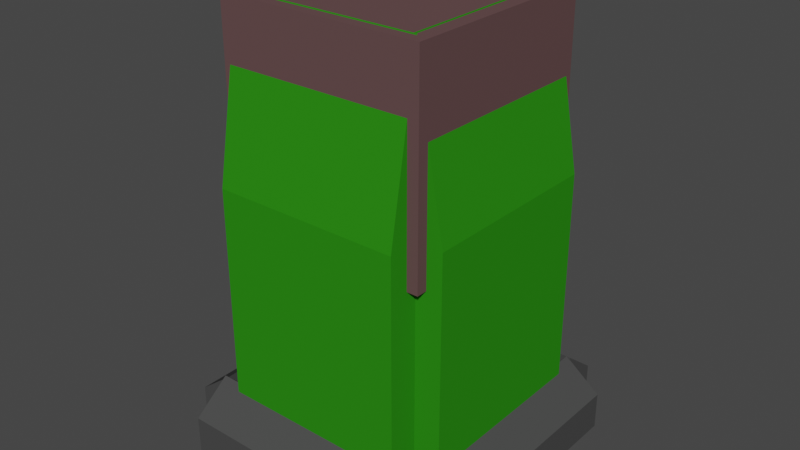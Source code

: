 # Source: tower.blend  (saved by Blender 2.90.8; exported with 4.5.12 LTS)
import bpy
from mathutils import Matrix  # noqa: F401  (used for matrix-valued properties, if any)

bpy.ops.wm.read_factory_settings(use_empty=True)
scene = bpy.context.scene
scene.name = 'Scene'

# ---- collections
col_collection = bpy.data.collections.new('Collection'); scene.collection.children.link(col_collection)

# ---- materials (node trees are filled in below, after node groups)
mat_material = bpy.data.materials.new('Material')
mat_material.alpha_threshold = 0.0
mat_material.use_transparent_shadow = False
mat_material.line_color = (0.0, 0.0, 0.0, 1.0)
mat_material_001 = bpy.data.materials.new('Material.001')
mat_material_001.alpha_threshold = 0.0
mat_material_001.use_transparent_shadow = False
mat_material_001.line_color = (0.0, 0.0, 0.0, 1.0)
mat_material_002 = bpy.data.materials.new('Material.002')
mat_material_002.alpha_threshold = 0.0
mat_material_002.use_transparent_shadow = False
mat_material_002.line_color = (0.0, 0.0, 0.0, 1.0)

# ---- material node trees
mat_material.use_nodes = True; mat_material.node_tree.nodes.clear()
_N = mat_material.node_tree.nodes; _L = mat_material.node_tree.links
n0 = _N.new('ShaderNodeOutputMaterial'); n0.name = 'Material Output'; n0.location = (300, 300)
n1 = _N.new('ShaderNodeBsdfPrincipled'); n1.name = 'Principled BSDF'; n1.location = (10, 300)
n1.distribution = 'GGX'
n1.subsurface_method = 'BURLEY'
n1.inputs[0].default_value = (0.0678, 0.0678, 0.0678, 1.0)
n1.inputs[2].default_value = 0.4
n1.inputs[3].default_value = 1.45
n1.inputs[13].default_value = 0.0
n1.inputs[27].default_value = (0.0, 0.0, 0.0, 1.0)
n1.inputs[28].default_value = 1.0
_L.new(n1.outputs[0], n0.inputs[0])
n0.is_active_output = True
mat_material_001.use_nodes = True; mat_material_001.node_tree.nodes.clear()
_N = mat_material_001.node_tree.nodes; _L = mat_material_001.node_tree.links
n0 = _N.new('ShaderNodeOutputMaterial'); n0.name = 'Material Output'; n0.location = (300, 300)
n1 = _N.new('ShaderNodeBsdfPrincipled'); n1.name = 'Principled BSDF'; n1.location = (10, 300)
n1.distribution = 'GGX'
n1.subsurface_method = 'BURLEY'
n1.inputs[0].default_value = (0.0264, 0.2476, 0.008761, 1.0)
n1.inputs[2].default_value = 0.4
n1.inputs[3].default_value = 1.45
n1.inputs[13].default_value = 0.0
n1.inputs[27].default_value = (0.0, 0.0, 0.0, 1.0)
n1.inputs[28].default_value = 1.0
_L.new(n1.outputs[0], n0.inputs[0])
n0.is_active_output = True
mat_material_002.use_nodes = True; mat_material_002.node_tree.nodes.clear()
_N = mat_material_002.node_tree.nodes; _L = mat_material_002.node_tree.links
n0 = _N.new('ShaderNodeOutputMaterial'); n0.name = 'Material Output'; n0.location = (300, 300)
n1 = _N.new('ShaderNodeBsdfPrincipled'); n1.name = 'Principled BSDF'; n1.location = (10, 300)
n1.distribution = 'GGX'
n1.subsurface_method = 'BURLEY'
n1.inputs[0].default_value = (0.1262, 0.07147, 0.07245, 1.0)
n1.inputs[2].default_value = 0.4
n1.inputs[3].default_value = 1.45
n1.inputs[13].default_value = 0.0
n1.inputs[27].default_value = (0.0, 0.0, 0.0, 1.0)
n1.inputs[28].default_value = 1.0
_L.new(n1.outputs[0], n0.inputs[0])
n0.is_active_output = True

# ---- world
world_world = bpy.data.worlds.new('World'); scene.world = world_world
world_world.use_nodes = True; world_world.node_tree.nodes.clear()
_N = world_world.node_tree.nodes; _L = world_world.node_tree.links
n0 = _N.new('ShaderNodeOutputWorld'); n0.name = 'World Output'; n0.location = (300, 300)
n1 = _N.new('ShaderNodeBackground'); n1.name = 'Background'; n1.location = (10, 300)
n1.inputs[0].default_value = (0.05088, 0.05088, 0.05088, 1.0)
_L.new(n1.outputs[0], n0.inputs[0])
n0.is_active_output = True
world_world.color = (0.05088, 0.05088, 0.05088)
world_world.use_sun_shadow = False
world_world.sun_shadow_jitter_overblur = 0.0

# ---- meshes
me_cube = bpy.data.meshes.new('Cube')
me_cube.from_pydata([(1.0, 6.319, 0.6138), (1.0, 6.319, -1.386), (1.0, -6.319, 0.6138), (1.0, -6.319, -1.386), (-1.0, 6.319, 2.159), (-1.0, 6.319, -1.386), (-1.0, -6.319, 2.159), (-1.0, -6.319, -1.386)], [], [(0, 4, 6, 2), (3, 2, 6, 7), (7, 6, 4, 5), (5, 1, 3, 7), (1, 0, 2, 3), (5, 4, 0, 1)])
_uv = me_cube.uv_layers.new(name='UVMap')
_uv.uv.foreach_set('vector', [0.625, 0.5, 0.875, 0.5, 0.875, 0.75, 0.625, 0.75, 0.375, 0.75, 0.625, 0.75, 0.625, 1.0, 0.375, 1.0, 0.375, 0.0, 0.625, 0.0, 0.625, 0.25, 0.375, 0.25, 0.125, 0.5, 0.375, 0.5, 0.375, 0.75, 0.125, 0.75, 0.375, 0.5, 0.625, 0.5, 0.625, 0.75, 0.375, 0.75, 0.375, 0.25, 0.625, 0.25, 0.625, 0.5, 0.375, 0.5])
me_cube.materials.append(mat_material)
me_cube.use_remesh_preserve_volume = False
me_cube.use_remesh_preserve_attributes = False
me_cube.use_mirror_vertex_groups = False
me_cube.update()
me_cube_001 = bpy.data.meshes.new('Cube.001')
me_cube_001.from_pydata([(1.0, 6.319, 0.6138), (1.0, 6.319, -1.386), (1.0, -6.319, 0.6138), (1.0, -6.319, -1.386), (-1.0, 6.319, 2.159), (-1.0, 6.319, -1.386), (-1.0, -6.319, 2.159), (-1.0, -6.319, -1.386)], [], [(0, 4, 6, 2), (3, 2, 6, 7), (7, 6, 4, 5), (5, 1, 3, 7), (1, 0, 2, 3), (5, 4, 0, 1)])
_uv = me_cube_001.uv_layers.new(name='UVMap')
_uv.uv.foreach_set('vector', [0.625, 0.5, 0.875, 0.5, 0.875, 0.75, 0.625, 0.75, 0.375, 0.75, 0.625, 0.75, 0.625, 1.0, 0.375, 1.0, 0.375, 0.0, 0.625, 0.0, 0.625, 0.25, 0.375, 0.25, 0.125, 0.5, 0.375, 0.5, 0.375, 0.75, 0.125, 0.75, 0.375, 0.5, 0.625, 0.5, 0.625, 0.75, 0.375, 0.75, 0.375, 0.25, 0.625, 0.25, 0.625, 0.5, 0.375, 0.5])
me_cube_001.materials.append(mat_material)
me_cube_001.use_remesh_preserve_volume = False
me_cube_001.use_remesh_preserve_attributes = False
me_cube_001.use_mirror_vertex_groups = False
me_cube_001.update()
me_cube_003 = bpy.data.meshes.new('Cube.003')
me_cube_003.from_pydata([(1.0, 6.319, 0.6138), (1.0, 6.319, -1.386), (1.0, -6.319, 0.6138), (1.0, -6.319, -1.386), (-1.0, 6.319, 2.159), (-1.0, 6.319, -1.386), (-1.0, -6.319, 2.159), (-1.0, -6.319, -1.386)], [], [(0, 4, 6, 2), (3, 2, 6, 7), (7, 6, 4, 5), (5, 1, 3, 7), (1, 0, 2, 3), (5, 4, 0, 1)])
_uv = me_cube_003.uv_layers.new(name='UVMap')
_uv.uv.foreach_set('vector', [0.625, 0.5, 0.875, 0.5, 0.875, 0.75, 0.625, 0.75, 0.375, 0.75, 0.625, 0.75, 0.625, 1.0, 0.375, 1.0, 0.375, 0.0, 0.625, 0.0, 0.625, 0.25, 0.375, 0.25, 0.125, 0.5, 0.375, 0.5, 0.375, 0.75, 0.125, 0.75, 0.375, 0.5, 0.625, 0.5, 0.625, 0.75, 0.375, 0.75, 0.375, 0.25, 0.625, 0.25, 0.625, 0.5, 0.375, 0.5])
me_cube_003.materials.append(mat_material)
me_cube_003.use_remesh_preserve_volume = False
me_cube_003.use_remesh_preserve_attributes = False
me_cube_003.use_mirror_vertex_groups = False
me_cube_003.update()
me_cube_002 = bpy.data.meshes.new('Cube.002')
me_cube_002.from_pydata([(1.0, 6.319, 0.6138), (1.0, 6.319, -1.386), (1.0, -6.319, 0.6138), (1.0, -6.319, -1.386), (-1.0, 6.319, 2.159), (-1.0, 6.319, -1.386), (-1.0, -6.319, 2.159), (-1.0, -6.319, -1.386)], [], [(0, 4, 6, 2), (3, 2, 6, 7), (7, 6, 4, 5), (5, 1, 3, 7), (1, 0, 2, 3), (5, 4, 0, 1)])
_uv = me_cube_002.uv_layers.new(name='UVMap')
_uv.uv.foreach_set('vector', [0.625, 0.5, 0.875, 0.5, 0.875, 0.75, 0.625, 0.75, 0.375, 0.75, 0.625, 0.75, 0.625, 1.0, 0.375, 1.0, 0.375, 0.0, 0.625, 0.0, 0.625, 0.25, 0.375, 0.25, 0.125, 0.5, 0.375, 0.5, 0.375, 0.75, 0.125, 0.75, 0.375, 0.5, 0.625, 0.5, 0.625, 0.75, 0.375, 0.75, 0.375, 0.25, 0.625, 0.25, 0.625, 0.5, 0.375, 0.5])
me_cube_002.materials.append(mat_material)
me_cube_002.use_remesh_preserve_volume = False
me_cube_002.use_remesh_preserve_attributes = False
me_cube_002.use_mirror_vertex_groups = False
me_cube_002.update()
me_cube_007 = bpy.data.meshes.new('Cube.007')
me_cube_007.from_pydata([(1.0, 6.319, 0.6138), (1.0, 6.319, -1.386), (1.0, -6.319, 0.6138), (1.0, -6.319, -1.386), (-1.0, 6.319, 2.159), (-1.0, 6.319, -1.386), (-1.0, -6.319, 2.159), (-1.0, -6.319, -1.386)], [], [(0, 4, 6, 2), (3, 2, 6, 7), (7, 6, 4, 5), (5, 1, 3, 7), (1, 0, 2, 3), (5, 4, 0, 1)])
_uv = me_cube_007.uv_layers.new(name='UVMap')
_uv.uv.foreach_set('vector', [0.625, 0.5, 0.875, 0.5, 0.875, 0.75, 0.625, 0.75, 0.375, 0.75, 0.625, 0.75, 0.625, 1.0, 0.375, 1.0, 0.375, 0.0, 0.625, 0.0, 0.625, 0.25, 0.375, 0.25, 0.125, 0.5, 0.375, 0.5, 0.375, 0.75, 0.125, 0.75, 0.375, 0.5, 0.625, 0.5, 0.625, 0.75, 0.375, 0.75, 0.375, 0.25, 0.625, 0.25, 0.625, 0.5, 0.375, 0.5])
me_cube_007.materials.append(mat_material_001)
me_cube_007.use_remesh_preserve_volume = False
me_cube_007.use_remesh_preserve_attributes = False
me_cube_007.use_mirror_vertex_groups = False
me_cube_007.update()
me_cube_006 = bpy.data.meshes.new('Cube.006')
me_cube_006.from_pydata([(1.0, 6.319, 0.6138), (1.0, 6.319, -1.386), (1.0, -6.319, 0.6138), (1.0, -6.319, -1.386), (-1.0, 6.319, 2.159), (-1.0, 6.319, -1.386), (-1.0, -6.319, 2.159), (-1.0, -6.319, -1.386)], [], [(0, 4, 6, 2), (3, 2, 6, 7), (7, 6, 4, 5), (5, 1, 3, 7), (1, 0, 2, 3), (5, 4, 0, 1)])
_uv = me_cube_006.uv_layers.new(name='UVMap')
_uv.uv.foreach_set('vector', [0.625, 0.5, 0.875, 0.5, 0.875, 0.75, 0.625, 0.75, 0.375, 0.75, 0.625, 0.75, 0.625, 1.0, 0.375, 1.0, 0.375, 0.0, 0.625, 0.0, 0.625, 0.25, 0.375, 0.25, 0.125, 0.5, 0.375, 0.5, 0.375, 0.75, 0.125, 0.75, 0.375, 0.5, 0.625, 0.5, 0.625, 0.75, 0.375, 0.75, 0.375, 0.25, 0.625, 0.25, 0.625, 0.5, 0.375, 0.5])
me_cube_006.materials.append(mat_material_001)
me_cube_006.use_remesh_preserve_volume = False
me_cube_006.use_remesh_preserve_attributes = False
me_cube_006.use_mirror_vertex_groups = False
me_cube_006.update()
me_cube_005 = bpy.data.meshes.new('Cube.005')
me_cube_005.from_pydata([(1.0, 6.319, 0.6138), (1.0, 6.319, -1.386), (1.0, -6.319, 0.6138), (1.0, -6.319, -1.386), (-1.0, 6.319, 2.159), (-1.0, 6.319, -1.386), (-1.0, -6.319, 2.159), (-1.0, -6.319, -1.386)], [], [(0, 4, 6, 2), (3, 2, 6, 7), (7, 6, 4, 5), (5, 1, 3, 7), (1, 0, 2, 3), (5, 4, 0, 1)])
_uv = me_cube_005.uv_layers.new(name='UVMap')
_uv.uv.foreach_set('vector', [0.625, 0.5, 0.875, 0.5, 0.875, 0.75, 0.625, 0.75, 0.375, 0.75, 0.625, 0.75, 0.625, 1.0, 0.375, 1.0, 0.375, 0.0, 0.625, 0.0, 0.625, 0.25, 0.375, 0.25, 0.125, 0.5, 0.375, 0.5, 0.375, 0.75, 0.125, 0.75, 0.375, 0.5, 0.625, 0.5, 0.625, 0.75, 0.375, 0.75, 0.375, 0.25, 0.625, 0.25, 0.625, 0.5, 0.375, 0.5])
me_cube_005.materials.append(mat_material_001)
me_cube_005.use_remesh_preserve_volume = False
me_cube_005.use_remesh_preserve_attributes = False
me_cube_005.use_mirror_vertex_groups = False
me_cube_005.update()
me_cube_004 = bpy.data.meshes.new('Cube.004')
me_cube_004.from_pydata([(1.0, 6.319, 0.6138), (1.0, 6.319, -1.386), (1.0, -6.319, 0.6138), (1.0, -6.319, -1.386), (-1.0, 6.319, 2.159), (-1.0, 6.319, -1.386), (-1.0, -6.319, 2.159), (-1.0, -6.319, -1.386)], [], [(0, 4, 6, 2), (3, 2, 6, 7), (7, 6, 4, 5), (5, 1, 3, 7), (1, 0, 2, 3), (5, 4, 0, 1)])
_uv = me_cube_004.uv_layers.new(name='UVMap')
_uv.uv.foreach_set('vector', [0.625, 0.5, 0.875, 0.5, 0.875, 0.75, 0.625, 0.75, 0.375, 0.75, 0.625, 0.75, 0.625, 1.0, 0.375, 1.0, 0.375, 0.0, 0.625, 0.0, 0.625, 0.25, 0.375, 0.25, 0.125, 0.5, 0.375, 0.5, 0.375, 0.75, 0.125, 0.75, 0.375, 0.5, 0.625, 0.5, 0.625, 0.75, 0.375, 0.75, 0.375, 0.25, 0.625, 0.25, 0.625, 0.5, 0.375, 0.5])
me_cube_004.materials.append(mat_material_001)
me_cube_004.use_remesh_preserve_volume = False
me_cube_004.use_remesh_preserve_attributes = False
me_cube_004.use_mirror_vertex_groups = False
me_cube_004.update()
me_x = bpy.data.meshes.new('Куб')
me_x.from_pydata([(-1.0, -1.0, -1.0), (-1.0, -1.0, 1.0), (-1.0, 1.0, -1.0), (-1.0, 1.0, 1.0), (1.0, -1.0, -1.0), (1.0, -1.0, 1.0), (1.0, 1.0, -1.0), (1.0, 1.0, 1.0)], [], [(0, 1, 3, 2), (2, 3, 7, 6), (6, 7, 5, 4), (4, 5, 1, 0), (2, 6, 4, 0), (7, 3, 1, 5)])
_uv = me_x.uv_layers.new(name='UVКарта')
_uv.uv.foreach_set('vector', [0.375, 0.0, 0.625, 0.0, 0.625, 0.25, 0.375, 0.25, 0.375, 0.25, 0.625, 0.25, 0.625, 0.5, 0.375, 0.5, 0.375, 0.5, 0.625, 0.5, 0.625, 0.75, 0.375, 0.75, 0.375, 0.75, 0.625, 0.75, 0.625, 1.0, 0.375, 1.0, 0.125, 0.5, 0.375, 0.5, 0.375, 0.75, 0.125, 0.75, 0.625, 0.5, 0.875, 0.5, 0.875, 0.75, 0.625, 0.75])
me_x.materials.append(mat_material_002)
me_x.use_remesh_fix_poles = True
me_x.use_remesh_preserve_attributes = False
me_x.use_mirror_vertex_groups = False
me_x.update()

# ---- objects
ob_cube = bpy.data.objects.new('Cube', me_cube)
ob_cube_001 = bpy.data.objects.new('Cube.001', me_cube_001)
ob_cube_003 = bpy.data.objects.new('Cube.003', me_cube_003)
ob_cube_002 = bpy.data.objects.new('Cube.002', me_cube_002)
ob_cube_007 = bpy.data.objects.new('Cube.007', me_cube_007)
ob_cube_006 = bpy.data.objects.new('Cube.006', me_cube_006)
ob_cube_005 = bpy.data.objects.new('Cube.005', me_cube_005)
ob_cube_004 = bpy.data.objects.new('Cube.004', me_cube_004)
ob_x = bpy.data.objects.new('Куб', me_x)

# ---- transforms, parenting, visibility, modifiers, constraints
ob_cube.location = (0.0, 5.633, 0.3862)
ob_cube.lock_rotations_4d = False
ob_cube.empty_display_type = 'ARROWS'
ob_cube.lineart.crease_threshold = 0.0
ob_cube_001.location = (-14.19, 5.641, 0.3862)
ob_cube_001.rotation_euler = (0.0, 0.0, 3.142)
ob_cube_001.lock_rotations_4d = False
ob_cube_001.empty_display_type = 'ARROWS'
ob_cube_001.lineart.crease_threshold = 0.0
ob_cube_003.location = (-7.09, 12.92, 0.3862)
ob_cube_003.rotation_euler = (0.0, -0.0, 1.571)
ob_cube_003.lock_rotations_4d = False
ob_cube_003.empty_display_type = 'ARROWS'
ob_cube_003.lineart.crease_threshold = 0.0
ob_cube_002.location = (-7.098, -1.685, 0.3862)
ob_cube_002.rotation_euler = (0.0, 0.0, 4.712)
ob_cube_002.lock_rotations_4d = False
ob_cube_002.empty_display_type = 'ARROWS'
ob_cube_002.lineart.crease_threshold = 0.0
ob_cube_007.location = (-1.442, 5.632, 10.01)
ob_cube_007.scale = (0.7967, 0.7967, 5.786)
ob_cube_007.lock_rotations_4d = False
ob_cube_007.empty_display_type = 'ARROWS'
ob_cube_007.lineart.crease_threshold = 0.0
ob_cube_006.location = (-12.75, 5.638, 10.01)
ob_cube_006.rotation_euler = (0.0, 0.0, 3.142)
ob_cube_006.scale = (0.7967, 0.7967, 5.786)
ob_cube_006.lock_rotations_4d = False
ob_cube_006.empty_display_type = 'ARROWS'
ob_cube_006.lineart.crease_threshold = 0.0
ob_cube_005.location = (-7.097, -0.1984, 10.01)
ob_cube_005.rotation_euler = (0.0, 0.0, 4.712)
ob_cube_005.scale = (0.7967, 0.7967, 5.786)
ob_cube_005.lock_rotations_4d = False
ob_cube_005.empty_display_type = 'ARROWS'
ob_cube_005.lineart.crease_threshold = 0.0
ob_cube_004.location = (-7.091, 11.44, 10.01)
ob_cube_004.rotation_euler = (0.0, -0.0, 1.571)
ob_cube_004.scale = (0.7967, 0.7967, 5.786)
ob_cube_004.lock_rotations_4d = False
ob_cube_004.empty_display_type = 'ARROWS'
ob_cube_004.lineart.crease_threshold = 0.0
ob_x.location = (-6.972, 5.514, 16.94)
ob_x.scale = (5.498, 5.498, 5.498)
ob_x.lineart.crease_threshold = 0.0

# ---- collection membership
col_collection.objects.link(ob_cube)
col_collection.objects.link(ob_cube_001)
col_collection.objects.link(ob_cube_003)
col_collection.objects.link(ob_cube_002)
col_collection.objects.link(ob_cube_007)
col_collection.objects.link(ob_cube_006)
col_collection.objects.link(ob_cube_005)
col_collection.objects.link(ob_cube_004)
col_collection.objects.link(ob_x)

# ---- scene / render settings (as saved in the file)
scene.frame_start = 1; scene.frame_end = 250; scene.frame_set(1)
scene.render.engine = 'BLENDER_EEVEE_NEXT'
scene.cycles.use_denoising = False
scene.cycles.samples = 128
scene.cycles.sampling_pattern = 'TABULATED_SOBOL'
scene.cycles.use_adaptive_sampling = False
scene.cycles.use_light_tree = False
scene.view_settings.view_transform = 'Filmic'
bpy.context.view_layer.update()

# ---- added for rendering (the .blend has no active camera and no usable light): camera, sun
cam_auto = bpy.data.cameras.new('AutoCamera')
cam_auto.lens = 50.0
cam_auto.sensor_width = 36.0
cam_auto.clip_end = 1000.0
ob_auto_camera = bpy.data.objects.new('AutoCamera', cam_auto)
scene.collection.objects.link(ob_auto_camera)
ob_auto_camera.location = (23.4569, -31.0421, 35.1925)
ob_auto_camera.rotation_euler = (1.09748, -7.21219e-08, 0.694738)
scene.camera = ob_auto_camera
light_auto_sun = bpy.data.lights.new('AutoSun', 'SUN')
light_auto_sun.energy = 3.0
light_auto_sun.angle = 0.0523599
ob_auto_sun = bpy.data.objects.new('AutoSun', light_auto_sun)
scene.collection.objects.link(ob_auto_sun)
ob_auto_sun.rotation_euler = (0.872665, 0.174533, 0.523599)
bpy.context.view_layer.update()
